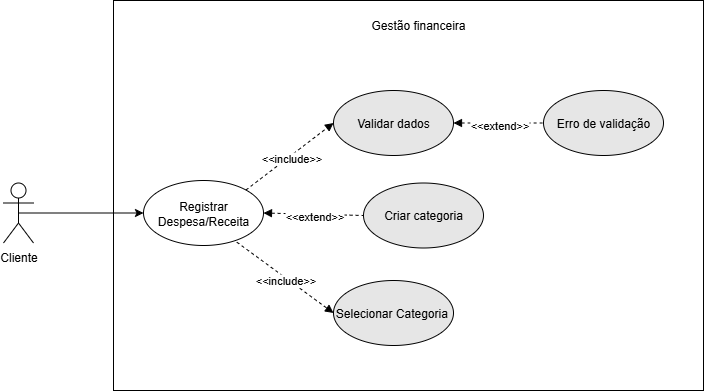

The diagram above was exported from draw.io. Its source (the exported page's mxGraphModel, read from the mxfile embedded in the PNG):
<mxGraphModel dx="1154" dy="657" grid="1" gridSize="10" guides="1" tooltips="1" connect="1" arrows="1" fold="1" page="1" pageScale="1" pageWidth="827" pageHeight="1169" math="0" shadow="0">
  <root>
    <mxCell id="0" />
    <mxCell id="1" parent="0" />
    <mxCell id="IqR_ufqcpHnUPBlBktyk-3" value="" style="rounded=0;whiteSpace=wrap;html=1;" parent="1" vertex="1">
      <mxGeometry x="210" y="250" width="590" height="390" as="geometry" />
    </mxCell>
    <mxCell id="IqR_ufqcpHnUPBlBktyk-7" style="edgeStyle=orthogonalEdgeStyle;rounded=0;orthogonalLoop=1;jettySize=auto;html=1;exitX=0.5;exitY=0.5;exitDx=0;exitDy=0;exitPerimeter=0;entryX=0;entryY=0.5;entryDx=0;entryDy=0;" parent="1" source="IqR_ufqcpHnUPBlBktyk-1" target="IqR_ufqcpHnUPBlBktyk-5" edge="1">
      <mxGeometry relative="1" as="geometry" />
    </mxCell>
    <mxCell id="IqR_ufqcpHnUPBlBktyk-1" value="Cliente" style="shape=umlActor;verticalLabelPosition=bottom;verticalAlign=top;html=1;" parent="1" vertex="1">
      <mxGeometry x="100" y="432.5" width="30" height="60" as="geometry" />
    </mxCell>
    <mxCell id="IqR_ufqcpHnUPBlBktyk-4" value="Gestão financeira" style="text;html=1;align=center;verticalAlign=middle;whiteSpace=wrap;rounded=0;" parent="1" vertex="1">
      <mxGeometry x="460" y="260" width="110" height="30" as="geometry" />
    </mxCell>
    <mxCell id="IqR_ufqcpHnUPBlBktyk-5" value="Registrar Despesa/Receita" style="ellipse;whiteSpace=wrap;html=1;" parent="1" vertex="1">
      <mxGeometry x="240" y="430" width="120" height="65" as="geometry" />
    </mxCell>
    <mxCell id="IqR_ufqcpHnUPBlBktyk-8" value="Validar dados" style="ellipse;whiteSpace=wrap;html=1;fillColor=#E6E6E6;" parent="1" vertex="1">
      <mxGeometry x="430" y="340" width="120" height="65" as="geometry" />
    </mxCell>
    <mxCell id="IqR_ufqcpHnUPBlBktyk-9" value="Selecionar Categoria&amp;nbsp;" style="ellipse;whiteSpace=wrap;html=1;fillColor=#E6E6E6;" parent="1" vertex="1">
      <mxGeometry x="430" y="530" width="120" height="65" as="geometry" />
    </mxCell>
    <mxCell id="IqR_ufqcpHnUPBlBktyk-10" value="Erro de validação" style="ellipse;whiteSpace=wrap;html=1;fillColor=#E6E6E6;" parent="1" vertex="1">
      <mxGeometry x="640" y="340" width="120" height="65" as="geometry" />
    </mxCell>
    <mxCell id="IqR_ufqcpHnUPBlBktyk-41" value="Criar categoria" style="ellipse;whiteSpace=wrap;html=1;fillColor=#E6E6E6;" parent="1" vertex="1">
      <mxGeometry x="460" y="432.5" width="120" height="65" as="geometry" />
    </mxCell>
    <mxCell id="6eKRX7cfFuUsVARVGy9J-3" value="" style="endArrow=block;dashed=1;html=1;rounded=0;exitX=1;exitY=0;exitDx=0;exitDy=0;entryX=0;entryY=0.5;entryDx=0;entryDy=0;endFill=1;" parent="1" source="IqR_ufqcpHnUPBlBktyk-5" target="IqR_ufqcpHnUPBlBktyk-8" edge="1">
      <mxGeometry width="50" height="50" relative="1" as="geometry">
        <mxPoint x="310" y="730" as="sourcePoint" />
        <mxPoint x="456" y="398" as="targetPoint" />
      </mxGeometry>
    </mxCell>
    <mxCell id="6eKRX7cfFuUsVARVGy9J-4" value="&amp;lt;&amp;lt;include&amp;gt;&amp;gt;" style="edgeLabel;html=1;align=center;verticalAlign=middle;resizable=0;points=[];" parent="6eKRX7cfFuUsVARVGy9J-3" connectable="0" vertex="1">
      <mxGeometry x="0.0109" y="-2" relative="1" as="geometry">
        <mxPoint as="offset" />
      </mxGeometry>
    </mxCell>
    <mxCell id="6eKRX7cfFuUsVARVGy9J-5" value="" style="endArrow=none;dashed=1;html=1;rounded=0;exitX=1;exitY=0.5;exitDx=0;exitDy=0;entryX=0;entryY=0.5;entryDx=0;entryDy=0;startArrow=block;startFill=1;" parent="1" source="IqR_ufqcpHnUPBlBktyk-5" target="IqR_ufqcpHnUPBlBktyk-41" edge="1">
      <mxGeometry width="50" height="50" relative="1" as="geometry">
        <mxPoint x="430" y="594" as="sourcePoint" />
        <mxPoint x="542" y="520" as="targetPoint" />
      </mxGeometry>
    </mxCell>
    <mxCell id="6eKRX7cfFuUsVARVGy9J-6" value="&amp;lt;&amp;lt;extend&amp;gt;&amp;gt;" style="edgeLabel;html=1;align=center;verticalAlign=middle;resizable=0;points=[];" parent="6eKRX7cfFuUsVARVGy9J-5" connectable="0" vertex="1">
      <mxGeometry x="0.0109" y="-2" relative="1" as="geometry">
        <mxPoint as="offset" />
      </mxGeometry>
    </mxCell>
    <mxCell id="6eKRX7cfFuUsVARVGy9J-7" value="" style="endArrow=block;dashed=1;html=1;rounded=0;exitX=0.778;exitY=0.949;exitDx=0;exitDy=0;entryX=0;entryY=0.5;entryDx=0;entryDy=0;exitPerimeter=0;startArrow=none;startFill=0;endFill=1;" parent="1" source="IqR_ufqcpHnUPBlBktyk-5" target="IqR_ufqcpHnUPBlBktyk-9" edge="1">
      <mxGeometry width="50" height="50" relative="1" as="geometry">
        <mxPoint x="420" y="520" as="sourcePoint" />
        <mxPoint x="520" y="523" as="targetPoint" />
      </mxGeometry>
    </mxCell>
    <mxCell id="6eKRX7cfFuUsVARVGy9J-8" value="&amp;lt;&amp;lt;include&amp;gt;&amp;gt;" style="edgeLabel;html=1;align=center;verticalAlign=middle;resizable=0;points=[];" parent="6eKRX7cfFuUsVARVGy9J-7" connectable="0" vertex="1">
      <mxGeometry x="0.0109" y="-2" relative="1" as="geometry">
        <mxPoint as="offset" />
      </mxGeometry>
    </mxCell>
    <mxCell id="6eKRX7cfFuUsVARVGy9J-9" value="" style="endArrow=none;dashed=1;html=1;rounded=0;exitX=1;exitY=0.5;exitDx=0;exitDy=0;entryX=0;entryY=0.5;entryDx=0;entryDy=0;endFill=1;startFill=1;startArrow=block;" parent="1" source="IqR_ufqcpHnUPBlBktyk-8" target="IqR_ufqcpHnUPBlBktyk-10" edge="1">
      <mxGeometry width="50" height="50" relative="1" as="geometry">
        <mxPoint x="660" y="540" as="sourcePoint" />
        <mxPoint x="760" y="543" as="targetPoint" />
      </mxGeometry>
    </mxCell>
    <mxCell id="6eKRX7cfFuUsVARVGy9J-10" value="&amp;lt;&amp;lt;extend&amp;gt;&amp;gt;" style="edgeLabel;html=1;align=center;verticalAlign=middle;resizable=0;points=[];" parent="6eKRX7cfFuUsVARVGy9J-9" connectable="0" vertex="1">
      <mxGeometry x="0.0109" y="-2" relative="1" as="geometry">
        <mxPoint as="offset" />
      </mxGeometry>
    </mxCell>
  </root>
</mxGraphModel>